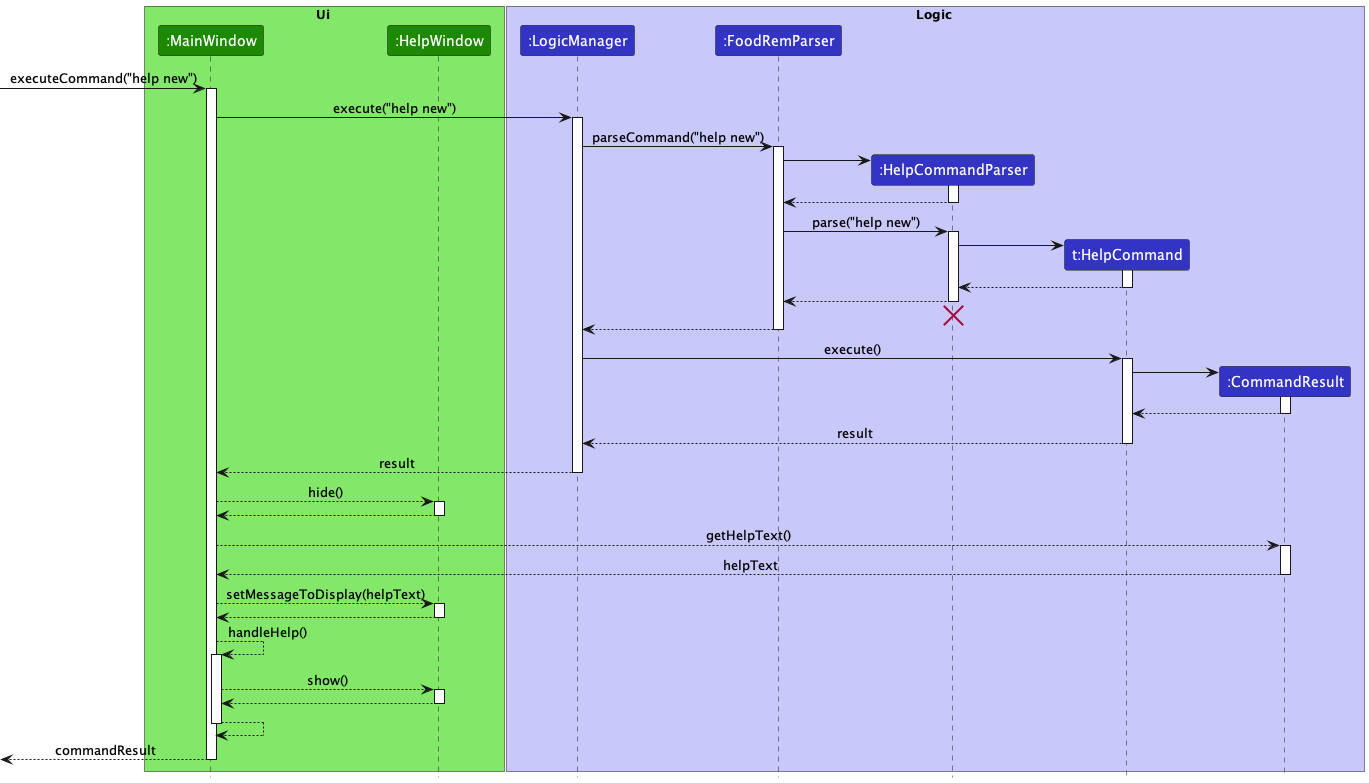

The diagram above was rendered by PlantUML. Its source (embedded in the PNG):
@startuml
!include style.puml

box Ui UI_COLOR_T1
participant ":MainWindow" as MainWindow UI_COLOR
participant ":HelpWindow" as HelpWindow UI_COLOR
end box

box Logic LOGIC_COLOR_T1
participant ":LogicManager" as LogicManager LOGIC_COLOR
participant ":FoodRemParser" as FoodRemParser LOGIC_COLOR
participant ":HelpCommandParser" as HelpCommandParser LOGIC_COLOR
participant "t:HelpCommand" as HelpCommand LOGIC_COLOR
participant ":CommandResult" as CommandResult LOGIC_COLOR
end box

[-> MainWindow : executeCommand("help new")
activate MainWindow
MainWindow -> LogicManager : execute("help new")

activate LogicManager

LogicManager -> FoodRemParser : parseCommand("help new")
activate FoodRemParser

create HelpCommandParser
FoodRemParser -> HelpCommandParser
activate HelpCommandParser

HelpCommandParser --> FoodRemParser
deactivate HelpCommandParser

FoodRemParser -> HelpCommandParser : parse("help new")
activate HelpCommandParser

create HelpCommand
HelpCommandParser -> HelpCommand
activate HelpCommand

HelpCommand --> HelpCommandParser :
deactivate HelpCommand

HelpCommandParser --> FoodRemParser :
deactivate HelpCommandParser
'Hidden arrow to position the destroy marker below the end of the activation bar.
HelpCommandParser -[hidden]-> FoodRemParser
destroy HelpCommandParser

FoodRemParser --> LogicManager :
deactivate FoodRemParser

LogicManager -> HelpCommand : execute()
activate HelpCommand

create CommandResult
HelpCommand -> CommandResult
activate CommandResult

CommandResult --> HelpCommand
deactivate CommandResult

HelpCommand --> LogicManager : result
deactivate HelpCommand

MainWindow <--LogicManager : result
deactivate LogicManager

MainWindow --> HelpWindow : hide()
activate HelpWindow

HelpWindow --> MainWindow
deactivate HelpWindow

MainWindow --> CommandResult : getHelpText()
activate CommandResult

CommandResult --> MainWindow : helpText
deactivate CommandResult

MainWindow --> HelpWindow : setMessageToDisplay(helpText)
activate HelpWindow

HelpWindow --> MainWindow
deactivate HelpWindow

MainWindow --> MainWindow : handleHelp()
activate MainWindow

MainWindow --> HelpWindow : show()
activate HelpWindow

HelpWindow --> MainWindow
deactivate HelpWindow

MainWindow --> MainWindow
deactivate MainWindow

[<--MainWindow :commandResult
deactivate MainWindow

@enduml